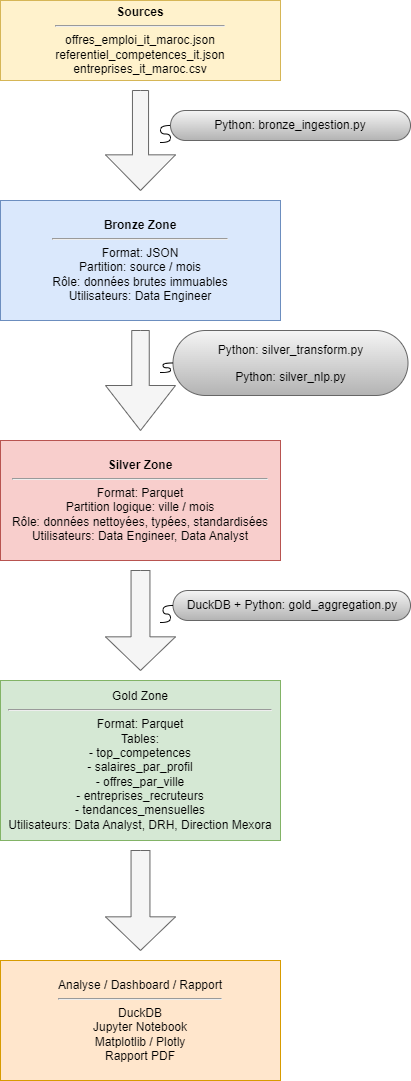

The diagram above was exported from draw.io. Its source (the exported page's mxGraphModel, read from the mxfile embedded in the PNG):
<mxGraphModel dx="998" dy="752" grid="1" gridSize="10" guides="1" tooltips="1" connect="1" arrows="1" fold="1" page="1" pageScale="1" pageWidth="827" pageHeight="1169" math="0" shadow="0">
  <root>
    <mxCell id="0" />
    <mxCell id="1" parent="0" />
    <mxCell id="L0CzoO63dR9Lfv0Oqc2q-1" parent="1" style="rounded=0;whiteSpace=wrap;html=1;fillColor=#fff2cc;strokeColor=#d6b656;" value="&lt;b&gt;Sources&lt;/b&gt;&lt;div&gt;&lt;hr&gt;&lt;div&gt;&lt;div&gt;offres_emploi_it_maroc.json&lt;/div&gt;&lt;div&gt;referentiel_competences_it.json&lt;/div&gt;&lt;div&gt;entreprises_it_maroc.csv&lt;/div&gt;&lt;/div&gt;&lt;/div&gt;" vertex="1">
      <mxGeometry height="80" width="280" x="280" y="40" as="geometry" />
    </mxCell>
    <mxCell id="L0CzoO63dR9Lfv0Oqc2q-2" parent="1" style="html=1;shadow=0;dashed=0;align=center;verticalAlign=middle;shape=mxgraph.arrows2.arrow;dy=0.75;dx=45;direction=south;notch=0;fillColor=#f5f5f5;fontColor=#333333;strokeColor=#666666;" value="" vertex="1">
      <mxGeometry height="100" width="70" x="385" y="370" as="geometry" />
    </mxCell>
    <mxCell id="L0CzoO63dR9Lfv0Oqc2q-3" parent="1" style="rounded=0;whiteSpace=wrap;html=1;fillColor=#dae8fc;strokeColor=#6c8ebf;" value="&lt;b&gt;Bronze Zone&lt;/b&gt;&lt;div&gt;&lt;/div&gt;&lt;div&gt;&lt;hr&gt;&lt;/div&gt;&lt;div&gt;Format: JSON&lt;br&gt;Partition: source / mois&lt;br&gt;Rôle: données brutes immuables&lt;br&gt;Utilisateurs: Data Engineer&lt;b&gt;&lt;/b&gt;&lt;/div&gt;" vertex="1">
      <mxGeometry height="120" width="280" x="280" y="240" as="geometry" />
    </mxCell>
    <mxCell id="L0CzoO63dR9Lfv0Oqc2q-6" parent="1" style="html=1;shadow=0;dashed=0;align=center;verticalAlign=middle;shape=mxgraph.arrows2.arrow;dy=0.77;dx=35.67;direction=south;notch=0;fillColor=#f5f5f5;fontColor=#333333;strokeColor=#666666;" value="" vertex="1">
      <mxGeometry height="100" width="70" x="385" y="130" as="geometry" />
    </mxCell>
    <mxCell id="L0CzoO63dR9Lfv0Oqc2q-7" parent="1" style="rounded=0;whiteSpace=wrap;html=1;fillColor=#f8cecc;strokeColor=#b85450;" value="&lt;b&gt;Silver Zone&lt;/b&gt;&lt;div&gt;&lt;hr&gt;&lt;/div&gt;&lt;div&gt;Format: Parquet&lt;br&gt;Partition logique: ville / mois&lt;br&gt;Rôle: données nettoyées, typées, standardisées&lt;br&gt;Utilisateurs: Data Engineer, Data Analyst&lt;/div&gt;" vertex="1">
      <mxGeometry height="120" width="280" x="280" y="480" as="geometry" />
    </mxCell>
    <mxCell id="L0CzoO63dR9Lfv0Oqc2q-8" parent="1" style="html=1;shadow=0;dashed=0;align=center;verticalAlign=middle;shape=mxgraph.arrows2.arrow;dy=0.73;dx=33.67;direction=south;notch=0;fillColor=#f5f5f5;fontColor=#333333;strokeColor=#666666;" value="" vertex="1">
      <mxGeometry height="100" width="70" x="385" y="610" as="geometry" />
    </mxCell>
    <mxCell id="L0CzoO63dR9Lfv0Oqc2q-9" parent="1" style="rounded=0;whiteSpace=wrap;html=1;fillColor=#d5e8d4;strokeColor=#82b366;" value="Gold Zone&lt;div&gt;&lt;hr&gt;&lt;/div&gt;&lt;div&gt;Format: Parquet&lt;br&gt;Tables:&lt;br&gt;- top_competences&lt;br&gt;- salaires_par_profil&lt;br&gt;- offres_par_ville&lt;br&gt;- entreprises_recruteurs&lt;br&gt;- tendances_mensuelles&lt;br&gt;Utilisateurs: Data Analyst, DRH, Direction Mexora&lt;/div&gt;" vertex="1">
      <mxGeometry height="160" width="280" x="280" y="720" as="geometry" />
    </mxCell>
    <mxCell id="L0CzoO63dR9Lfv0Oqc2q-11" parent="1" style="html=1;shadow=0;dashed=0;align=center;verticalAlign=middle;shape=mxgraph.arrows2.arrow;dy=0.73;dx=33.67;direction=south;notch=0;fillColor=#f5f5f5;fontColor=#333333;strokeColor=#666666;" value="" vertex="1">
      <mxGeometry height="100" width="70" x="385" y="890" as="geometry" />
    </mxCell>
    <mxCell id="L0CzoO63dR9Lfv0Oqc2q-12" parent="1" style="rounded=0;whiteSpace=wrap;html=1;fillColor=#ffe6cc;strokeColor=#d79b00;" value="Analyse / Dashboard / Rapport&lt;div&gt;&lt;hr&gt;&lt;/div&gt;&lt;div&gt;DuckDB&lt;br&gt;Jupyter Notebook&lt;br&gt;Matplotlib / Plotly&lt;br&gt;Rapport PDF&lt;/div&gt;" vertex="1">
      <mxGeometry height="120" width="280" x="280" y="1000" as="geometry" />
    </mxCell>
    <mxCell id="L0CzoO63dR9Lfv0Oqc2q-13" collapsed="1" parent="1" style="whiteSpace=wrap;html=1;rounded=1;arcSize=50;align=center;verticalAlign=middle;strokeWidth=1;autosize=1;spacing=4;treeFolding=1;treeMoving=1;newEdgeStyle={&quot;edgeStyle&quot;:&quot;entityRelationEdgeStyle&quot;,&quot;startArrow&quot;:&quot;none&quot;,&quot;endArrow&quot;:&quot;none&quot;,&quot;segment&quot;:10,&quot;curved&quot;:1,&quot;sourcePerimeterSpacing&quot;:0,&quot;targetPerimeterSpacing&quot;:0};fillColor=#f5f5f5;strokeColor=#666666;gradientColor=#b3b3b3;" value="Python: bronze_ingestion.py" vertex="1">
      <mxGeometry height="30" width="240" x="450" y="150" as="geometry" />
    </mxCell>
    <mxCell id="L0CzoO63dR9Lfv0Oqc2q-14" edge="1" parent="1" style="edgeStyle=entityRelationEdgeStyle;startArrow=none;endArrow=none;segment=10;curved=1;sourcePerimeterSpacing=0;targetPerimeterSpacing=0;rounded=0;fontSize=12;startSize=8;endSize=8;" target="L0CzoO63dR9Lfv0Oqc2q-13" value="">
      <mxGeometry relative="1" as="geometry">
        <mxPoint x="440" y="182" as="sourcePoint" />
      </mxGeometry>
    </mxCell>
    <mxCell id="L0CzoO63dR9Lfv0Oqc2q-15" parent="1" style="whiteSpace=wrap;html=1;rounded=1;arcSize=50;align=center;verticalAlign=middle;strokeWidth=1;autosize=1;spacing=4;treeFolding=1;treeMoving=1;newEdgeStyle={&quot;edgeStyle&quot;:&quot;entityRelationEdgeStyle&quot;,&quot;startArrow&quot;:&quot;none&quot;,&quot;endArrow&quot;:&quot;none&quot;,&quot;segment&quot;:10,&quot;curved&quot;:1,&quot;sourcePerimeterSpacing&quot;:0,&quot;targetPerimeterSpacing&quot;:0};fillColor=#f5f5f5;gradientColor=#b3b3b3;strokeColor=#666666;" value="&lt;p data-pm-slice=&quot;1 1 []&quot;&gt;Python: silver_transform.py&lt;/p&gt;&lt;p&gt;Python: silver_nlp.py&lt;/p&gt;" vertex="1">
      <mxGeometry height="65" width="235" x="452.5" y="370" as="geometry" />
    </mxCell>
    <mxCell id="L0CzoO63dR9Lfv0Oqc2q-16" edge="1" parent="1" style="edgeStyle=entityRelationEdgeStyle;startArrow=none;endArrow=none;segment=10;curved=1;sourcePerimeterSpacing=0;targetPerimeterSpacing=0;rounded=0;fontSize=12;startSize=8;endSize=8;" target="L0CzoO63dR9Lfv0Oqc2q-15" value="">
      <mxGeometry relative="1" as="geometry">
        <mxPoint x="440" y="412" as="sourcePoint" />
      </mxGeometry>
    </mxCell>
    <mxCell id="L0CzoO63dR9Lfv0Oqc2q-17" parent="1" style="whiteSpace=wrap;html=1;rounded=1;arcSize=50;align=center;verticalAlign=middle;strokeWidth=1;autosize=1;spacing=4;treeFolding=1;treeMoving=1;newEdgeStyle={&quot;edgeStyle&quot;:&quot;entityRelationEdgeStyle&quot;,&quot;startArrow&quot;:&quot;none&quot;,&quot;endArrow&quot;:&quot;none&quot;,&quot;segment&quot;:10,&quot;curved&quot;:1,&quot;sourcePerimeterSpacing&quot;:0,&quot;targetPerimeterSpacing&quot;:0};fillColor=#f5f5f5;gradientColor=#b3b3b3;strokeColor=#666666;" value="DuckDB + Python: gold_aggregation.py" vertex="1">
      <mxGeometry height="30" width="237.5" x="452.5" y="630" as="geometry" />
    </mxCell>
    <mxCell id="L0CzoO63dR9Lfv0Oqc2q-18" edge="1" parent="1" style="edgeStyle=entityRelationEdgeStyle;startArrow=none;endArrow=none;segment=10;curved=1;sourcePerimeterSpacing=0;targetPerimeterSpacing=0;rounded=0;fontSize=12;startSize=8;endSize=8;" target="L0CzoO63dR9Lfv0Oqc2q-17" value="">
      <mxGeometry relative="1" as="geometry">
        <mxPoint x="440" y="662" as="sourcePoint" />
      </mxGeometry>
    </mxCell>
  </root>
</mxGraphModel>